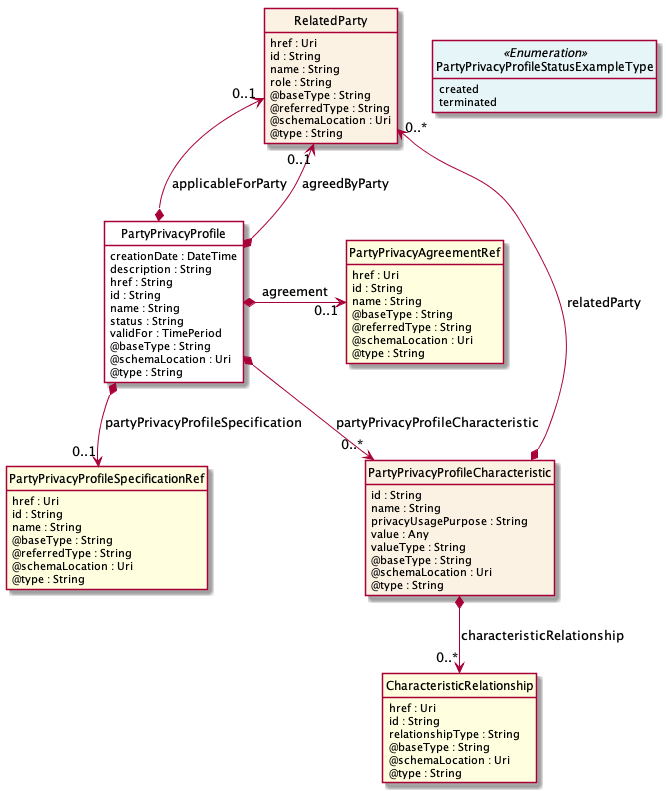

The diagram above was rendered by PlantUML. Its source (embedded in the PNG):
@startuml
hide circle
hide methods
hide stereotype
show <<Enumeration>> stereotype
skinparam class {
   BackgroundColor<<Enumeration>> #E6F5F7
   BackgroundColor<<Ref>> #FFFFE0
   BackgroundColor<<Pivot>> #FFFFFFF
   BackgroundColor #FCF2E3
}

class PartyPrivacyProfile  <<Pivot>> {
    creationDate : DateTime
    description : String
    href : String
    id : String
    name : String
    status : String
    validFor : TimePeriod
    @baseType : String
    @schemaLocation : Uri
    @type : String
}

class PartyPrivacyProfileStatusExampleType <<Enumeration>> {
    created
    terminated
}

class PartyPrivacyProfileCharacteristic  {
    id : String
    name : String
    privacyUsagePurpose : String
    value : Any
    valueType : String
    @baseType : String
    @schemaLocation : Uri
    @type : String
}

class CharacteristicRelationship  <<Ref>> {
    href : Uri
    id : String
    relationshipType : String
    @baseType : String
    @schemaLocation : Uri
    @type : String
}

class RelatedParty  {
    href : Uri
    id : String
    name : String
    role : String
    @baseType : String
    @referredType : String
    @schemaLocation : Uri
    @type : String
}

class PartyPrivacyAgreementRef  <<Ref>> {
    href : Uri
    id : String
    name : String
    @baseType : String
    @referredType : String
    @schemaLocation : Uri
    @type : String
}

class PartyPrivacyProfileSpecificationRef  <<Ref>> {
    href : Uri
    id : String
    name : String
    @baseType : String
    @referredType : String
    @schemaLocation : Uri
    @type : String
}

RelatedParty "0..1" <--* PartyPrivacyProfile : applicableForParty

RelatedParty "0..1" <--* PartyPrivacyProfile : agreedByParty

PartyPrivacyProfile *-->  "0..*" PartyPrivacyProfileCharacteristic : partyPrivacyProfileCharacteristic

RelatedParty "0..*" <--* PartyPrivacyProfileCharacteristic : relatedParty

PartyPrivacyProfile *-right-> "0..1" PartyPrivacyAgreementRef : agreement

PartyPrivacyProfile *-->  "0..1" PartyPrivacyProfileSpecificationRef : partyPrivacyProfileSpecification

PartyPrivacyProfileCharacteristic *-->  "0..*" CharacteristicRelationship : characteristicRelationship

@enduml